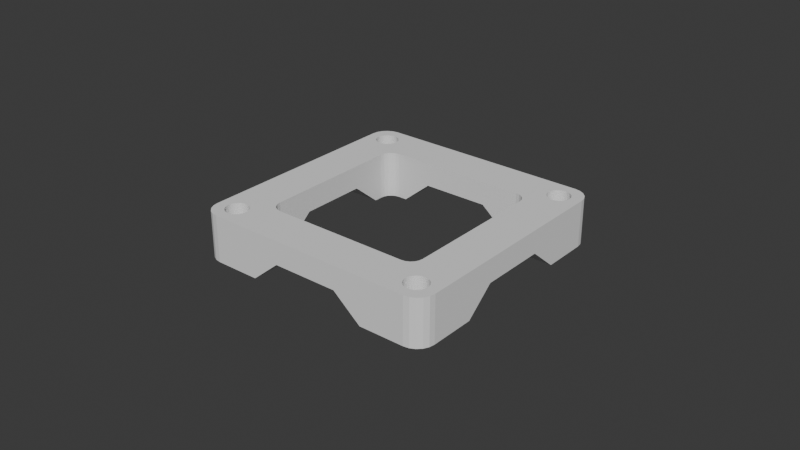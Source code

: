 # Source: PullcordSpacer.blend  (saved by Blender 4.5.88; exported with 4.5.12 LTS)
import bpy
from mathutils import Matrix  # noqa: F401  (used for matrix-valued properties, if any)

bpy.ops.wm.read_factory_settings(use_empty=True)
scene = bpy.context.scene
scene.name = 'Scene'

# ---- collections
col_collection = bpy.data.collections.new('Collection'); scene.collection.children.link(col_collection)

# ---- world
world_world = bpy.data.worlds.new('World'); scene.world = world_world
world_world.use_nodes = True; world_world.node_tree.nodes.clear()
_N = world_world.node_tree.nodes; _L = world_world.node_tree.links
n0 = _N.new('ShaderNodeOutputWorld'); n0.name = 'World Output'; n0.location = (200, 100)
n1 = _N.new('ShaderNodeBackground'); n1.name = 'Background'; n1.location = (-200, 100)
n1.inputs[0].default_value = (0.05088, 0.05088, 0.05088, 1.0)
_L.new(n1.outputs[0], n0.inputs[0])
n0.is_active_output = True
world_world.color = (0.05088, 0.05088, 0.05088)
world_world.sun_shadow_jitter_overblur = 0.0

# ---- meshes
me_cube_001 = bpy.data.meshes.new('Cube.001')
me_cube_001.from_pydata([(0.7328, 0.8272, -1.0), (0.7345, 0.845, -1.0), (0.7345, 0.8094, -1.0), (0.7482, 0.7765, -1.0), (0.7482, 0.8779, -1.0), (0.7595, 0.7626, -1.0), (0.7397, 0.7922, -1.0), (0.7397, 0.8621, -1.0), (0.7595, 0.8917, -1.0), (0.7734, 0.9031, -1.0), (0.8063, 0.9167, -1.0), (0.7891, 0.9115, -1.0), (0.859, 0.9115, -1.0), (0.8419, 0.9167, -1.0), (0.8886, 0.8917, -1.0), (0.89, 0.89, -1.0), (0.8748, 0.9031, -1.0), (0.7612, 0.7612, -1.0), (0.8241, 0.9185, -1.0), (0.7328, 0.8272, 1.0), (0.7345, 0.8094, 1.0), (0.7345, 0.845, 1.0), (0.7482, 0.7765, 1.0), (0.7482, 0.8779, 1.0), (0.7595, 0.7626, 1.0), (0.7397, 0.7922, 1.0), (0.7397, 0.8621, 1.0), (0.7595, 0.8917, 1.0), (0.7734, 0.9031, 1.0), (0.8063, 0.9167, 1.0), (0.7891, 0.9115, 1.0), (0.859, 0.9115, 1.0), (0.8419, 0.9167, 1.0), (0.8886, 0.8917, 1.0), (0.89, 0.89, 1.0), (0.8748, 0.9031, 1.0), (0.8241, 0.9185, 1.0), (0.7612, 0.7612, 1.0), (0.7891, 0.7428, -1.0), (0.8063, 0.7376, -1.0), (0.7734, 0.7513, -1.0), (0.8241, 0.7359, -1.0), (0.8748, 0.7513, -1.0), (0.859, 0.7428, -1.0), (0.8419, 0.7376, -1.0), (0.9, 0.7765, -1.0), (0.9, 0.8779, -1.0), (0.9154, 0.8272, -1.0), (0.9136, 0.845, -1.0), (0.9136, 0.8094, -1.0), (0.9084, 0.8621, -1.0), (0.9084, 0.7922, -1.0), (0.8886, 0.7626, -1.0), (0.7734, 0.7513, 1.0), (0.8063, 0.7376, 1.0), (0.7891, 0.7428, 1.0), (0.8419, 0.7376, 1.0), (0.8748, 0.7513, 1.0), (0.859, 0.7428, 1.0), (0.8241, 0.7359, 1.0), (0.9, 0.7765, 1.0), (0.9, 0.8779, 1.0), (0.9154, 0.8272, 1.0), (0.9136, 0.8094, 1.0), (0.9136, 0.845, 1.0), (0.9084, 0.7922, 1.0), (0.9084, 0.8621, 1.0), (0.8886, 0.7626, 1.0), (0.6606, 0.0, 1.0), (1.0, 0.0, 1.0), (0.0, 1.0, 1.0), (0.0, 0.6606, 1.0), (0.4901, 1.0, -1.0), (0.2651, 1.0, 1.0), (0.4901, 0.6606, -1.0), (0.2651, 0.6606, 1.0), (0.6606, 0.4901, -1.0), (0.6606, 0.2651, 1.0), (1.0, 0.4901, -1.0), (1.0, 0.2651, 1.0), (1.0, 0.0, 0.0), (0.0, 1.0, 0.0), (0.2651, 1.0, 0.0), (1.0, 0.2651, 0.0), (0.6606, 0.0, 0.0), (0.0, 0.6606, 0.0), (0.2651, 0.6606, 0.0), (0.6606, 0.2651, 0.0), (0.8569, 1.0, -1.0), (1.0, 0.8569, -1.0), (0.8988, 0.8988, -1.0), (0.9011, 0.993, -1.0), (0.941, 0.9727, -1.0), (0.9727, 0.941, -1.0), (0.993, 0.9011, -1.0), (1.0, 0.8569, 1.0), (0.8569, 1.0, 1.0), (0.8988, 0.8988, 1.0), (0.993, 0.9011, 1.0), (0.9727, 0.941, 1.0), (0.941, 0.9727, 1.0), (0.9011, 0.993, 1.0), (1.0, 0.8569, 0.0), (0.8569, 1.0, 0.0), (0.993, 0.9011, 0.0), (0.9727, 0.941, 0.0), (0.941, 0.9727, 0.0), (0.9011, 0.993, 0.0), (0.6606, 0.5606, -1.0), (0.5606, 0.6606, -1.0), (0.7313, 0.7313, -1.0), (0.6557, 0.5915, -1.0), (0.6415, 0.6194, -1.0), (0.6194, 0.6415, -1.0), (0.5915, 0.6557, -1.0), (0.5606, 0.6606, 1.0), (0.6606, 0.5606, 1.0), (0.7313, 0.7313, 1.0), (0.5915, 0.6557, 1.0), (0.6194, 0.6415, 1.0), (0.6415, 0.6194, 1.0), (0.6557, 0.5915, 1.0), (0.6606, 0.5606, 0.0), (0.5606, 0.6606, 0.0), (0.6557, 0.5915, 0.0), (0.6415, 0.6194, 0.0), (0.6194, 0.6415, 0.0), (0.5915, 0.6557, 0.0)], [], [(44, 41, 59, 56), (43, 44, 56, 58), (42, 43, 58, 57), (52, 42, 57, 67), (45, 52, 67, 60), (51, 45, 60, 65), (49, 51, 65, 63), (47, 49, 63, 62), (48, 47, 62, 64), (50, 48, 64, 66), (46, 50, 66, 61), (14, 15, 46, 61, 34, 33), (35, 16, 14, 33), (31, 12, 16, 35), (32, 13, 12, 31), (36, 18, 13, 32), (29, 10, 18, 36), (30, 11, 10, 29), (28, 9, 11, 30), (27, 8, 9, 28), (23, 4, 8, 27), (26, 7, 4, 23), (21, 1, 7, 26), (19, 0, 1, 21), (20, 2, 0, 19), (25, 6, 2, 20), (22, 3, 6, 25), (24, 5, 3, 22), (37, 53, 40, 17, 5, 24), (38, 40, 53, 55), (39, 38, 55, 54), (41, 39, 54, 59), (83, 79, 69, 80), (79, 77, 68, 69), (81, 70, 73, 82), (70, 71, 75, 73), (85, 81, 82, 86), (82, 72, 74, 86), (80, 84, 87, 83), (83, 87, 76, 78), (68, 77, 87, 84), (75, 71, 85, 86), (88, 91, 90), (91, 92, 90), (92, 93, 90), (93, 94, 90), (94, 89, 90), (95, 98, 97), (98, 99, 97), (99, 100, 97), (100, 101, 97), (101, 96, 97), (103, 96, 101, 107), (107, 101, 100, 106), (106, 100, 99, 105), (105, 99, 98, 104), (104, 98, 95, 102), (88, 103, 107, 91), (91, 107, 106, 92), (92, 106, 105, 93), (93, 105, 104, 94), (94, 104, 102, 89), (72, 82, 103, 88), (89, 102, 83, 78), (82, 73, 96, 103), (102, 95, 79, 83), (108, 111, 110), (111, 112, 110), (112, 113, 110), (113, 114, 110), (114, 109, 110), (115, 118, 117), (118, 119, 117), (119, 120, 117), (120, 121, 117), (121, 116, 117), (123, 109, 114, 127), (127, 114, 113, 126), (126, 113, 112, 125), (125, 112, 111, 124), (124, 111, 108, 122), (115, 123, 127, 118), (118, 127, 126, 119), (119, 126, 125, 120), (120, 125, 124, 121), (121, 124, 122, 116), (76, 108, 110, 17, 40, 38, 39, 41, 44, 43, 42, 52, 45, 51, 49, 47, 48, 50, 46, 15, 90, 89, 78), (123, 86, 74, 109), (5, 17, 110, 109, 74, 72, 88, 90, 15, 14, 16, 12, 13, 18, 10, 11, 9, 8, 4, 7, 1, 0, 2, 6, 3), (87, 122, 108, 76), (37, 117, 116, 77, 79, 95, 97, 34, 61, 66, 64, 62, 63, 65, 60, 67, 57, 58, 56, 59, 54, 55, 53), (73, 75, 115, 117, 37, 24, 22, 25, 20, 19, 21, 26, 23, 27, 28, 30, 29, 36, 32, 31, 35, 33, 34, 97, 96), (115, 75, 86, 123), (77, 116, 122, 87)])
_uv = me_cube_001.uv_layers.new(name='UVMap')
_uv.uv.foreach_set('vector', [0.9688, 0.6304, 1.0, 0.6304, 1.0, 0.8368, 0.9688, 0.8368, 0.9375, 0.6304, 0.9688, 0.6304, 0.9688, 0.8368, 0.9375, 0.8368, 0.9062, 0.6304, 0.9375, 0.6304, 0.9375, 0.8368, 0.9062, 0.8368, 0.875, 0.6304, 0.9062, 0.6304, 0.9062, 0.8368, 0.875, 0.8368, 0.8438, 0.6304, 0.875, 0.6304, 0.875, 0.8368, 0.8438, 0.8368, 0.8125, 0.6304, 0.8438, 0.6304, 0.8438, 0.8368, 0.8125, 0.8368, 0.7812, 0.6304, 0.8125, 0.6304, 0.8125, 0.8368, 0.7812, 0.8368, 0.75, 0.6304, 0.7812, 0.6304, 0.7812, 0.8368, 0.75, 0.8368, 0.7188, 0.6304, 0.75, 0.6304, 0.75, 0.8368, 0.7188, 0.8368, 0.6875, 0.6304, 0.7188, 0.6304, 0.7188, 0.8368, 0.6875, 0.8368, 0.6562, 0.6304, 0.6875, 0.6304, 0.6875, 0.8368, 0.6562, 0.8368, 0.625, 0.6304, 0.6289, 0.6304, 0.6562, 0.6304, 0.6562, 0.8368, 0.6289, 0.8368, 0.625, 0.8368, 0.5938, 0.8368, 0.5938, 0.6304, 0.625, 0.6304, 0.625, 0.8368, 0.5625, 0.8368, 0.5625, 0.6304, 0.5938, 0.6304, 0.5938, 0.8368, 0.5312, 0.8368, 0.5312, 0.6304, 0.5625, 0.6304, 0.5625, 0.8368, 0.5, 0.8368, 0.5, 0.6304, 0.5312, 0.6304, 0.5312, 0.8368, 0.4688, 0.8368, 0.4688, 0.6304, 0.5, 0.6304, 0.5, 0.8368, 0.4375, 0.8368, 0.4375, 0.6304, 0.4688, 0.6304, 0.4688, 0.8368, 0.4062, 0.8368, 0.4062, 0.6304, 0.4375, 0.6304, 0.4375, 0.8368, 0.375, 0.8368, 0.375, 0.6304, 0.4062, 0.6304, 0.4062, 0.8368, 0.3438, 0.8368, 0.3438, 0.6304, 0.375, 0.6304, 0.375, 0.8368, 0.3125, 0.8368, 0.3125, 0.6304, 0.3438, 0.6304, 0.3438, 0.8368, 0.2812, 0.8368, 0.2812, 0.6304, 0.3125, 0.6304, 0.3125, 0.8368, 0.25, 0.8368, 0.25, 0.6304, 0.2812, 0.6304, 0.2812, 0.8368, 0.2188, 0.8368, 0.2188, 0.6304, 0.25, 0.6304, 0.25, 0.8368, 0.1875, 0.8368, 0.1875, 0.6304, 0.2188, 0.6304, 0.2188, 0.8368, 0.1562, 0.8368, 0.1562, 0.6304, 0.1875, 0.6304, 0.1875, 0.8368, 0.125, 0.8368, 0.125, 0.6304, 0.1562, 0.6304, 0.1562, 0.8368, 0.1211, 0.8368, 0.09375, 0.8368, 0.09375, 0.6304, 0.1211, 0.6304, 0.125, 0.6304, 0.125, 0.8368, 0.0625, 0.6304, 0.09375, 0.6304, 0.09375, 0.8368, 0.0625, 0.8368, 0.03125, 0.6304, 0.0625, 0.6304, 0.0625, 0.8368, 0.03125, 0.8368, 0.0, 0.6304, 0.03125, 0.6304, 0.03125, 0.8368, 0.0, 0.8368, 0.5, 0.5625, 0.625, 0.5625, 0.625, 0.625, 0.5, 0.625, 0.625, 0.5625, 0.6674, 0.5837, 0.6674, 0.625, 0.625, 0.625, 0.5, 0.375, 0.625, 0.375, 0.625, 0.4375, 0.5, 0.4375, 0.75, 0.5, 0.75, 0.5424, 0.7087, 0.5424, 0.6875, 0.5, 0.5, 0.5424, 0.5, 0.375, 0.5, 0.4375, 0.5, 0.5424, 0.5, 0.4375, 0.375, 0.4375, 0.2913, 0.5424, 0.5, 0.5424, 0.5, 0.625, 0.5, 0.625, 0.5, 0.5837, 0.5, 0.5625, 0.5, 0.5625, 0.5, 0.5837, 0.3326, 0.5837, 0.375, 0.5625, 0.6674, 0.625, 0.6674, 0.5837, 0.5, 0.5837, 0.5, 0.625, 0.7087, 0.5424, 0.75, 0.5424, 0.5, 0.5424, 0.5, 0.5424, 0.3723, 0.4852, 0.3628, 0.5009, 0.3624, 0.5126, 0.3628, 0.5009, 0.3696, 0.5054, 0.3624, 0.5126, 0.3696, 0.5054, 0.3696, 0.5054, 0.3624, 0.5126, 0.3696, 0.5054, 0.3684, 0.5066, 0.3624, 0.5126, 0.3684, 0.5066, 0.3661, 0.5089, 0.3624, 0.5126, 0.625, 0.5122, 0.6299, 0.5124, 0.6376, 0.5126, 0.6299, 0.5124, 0.6304, 0.5054, 0.6376, 0.5126, 0.6304, 0.5054, 0.6304, 0.5054, 0.6376, 0.5126, 0.6304, 0.5054, 0.6334, 0.5, 0.6376, 0.5126, 0.6334, 0.5, 0.6372, 0.5, 0.6376, 0.5126, 0.5, 0.4878, 0.6276, 0.4904, 0.625, 0.4916, 0.5, 0.4916, 0.5, 0.4916, 0.625, 0.4916, 0.625, 0.495, 0.5, 0.495, 0.5, 0.495, 0.625, 0.495, 0.625, 0.505, 0.5, 0.505, 0.5, 0.505, 0.625, 0.505, 0.625, 0.5084, 0.5, 0.5084, 0.5, 0.5084, 0.625, 0.5084, 0.625, 0.5122, 0.5, 0.5122, 0.3723, 0.4852, 0.5, 0.4878, 0.5, 0.4916, 0.375, 0.4879, 0.375, 0.4879, 0.5, 0.4916, 0.5, 0.495, 0.375, 0.4928, 0.375, 0.4928, 0.5, 0.495, 0.5, 0.505, 0.375, 0.5072, 0.375, 0.5072, 0.5, 0.505, 0.5, 0.5084, 0.375, 0.5121, 0.375, 0.5121, 0.5, 0.5084, 0.5, 0.5122, 0.375, 0.5175, 0.375, 0.4375, 0.5, 0.4375, 0.5, 0.4878, 0.3723, 0.4852, 0.375, 0.5175, 0.5, 0.5122, 0.5, 0.5625, 0.375, 0.5625, 0.5, 0.4375, 0.625, 0.4375, 0.6276, 0.4904, 0.5, 0.4878, 0.5, 0.5122, 0.625, 0.5122, 0.625, 0.5625, 0.5, 0.5625, 0.3326, 0.5666, 0.3326, 0.5592, 0.3414, 0.5336, 0.3326, 0.5592, 0.3326, 0.5524, 0.3414, 0.5336, 0.3326, 0.5524, 0.3326, 0.5471, 0.3414, 0.5336, 0.3326, 0.5471, 0.3326, 0.5436, 0.3414, 0.5336, 0.3326, 0.5436, 0.3326, 0.5424, 0.3414, 0.5336, 0.6779, 0.5424, 0.6746, 0.5424, 0.6586, 0.5336, 0.6746, 0.5424, 0.6717, 0.5424, 0.6586, 0.5336, 0.6717, 0.5424, 0.6694, 0.5424, 0.6586, 0.5336, 0.6694, 0.5424, 0.6679, 0.5424, 0.6586, 0.5336, 0.6679, 0.5424, 0.6674, 0.5424, 0.6586, 0.5336, 0.5, 0.5424, 0.3084, 0.5424, 0.3158, 0.5424, 0.5, 0.5424, 0.5, 0.5424, 0.3158, 0.5424, 0.3226, 0.5424, 0.5, 0.5424, 0.5, 0.5424, 0.3226, 0.5424, 0.3326, 0.5524, 0.5, 0.5467, 0.5, 0.5467, 0.3326, 0.5524, 0.3326, 0.5592, 0.5, 0.5496, 0.5, 0.5496, 0.3326, 0.5592, 0.3326, 0.5666, 0.5, 0.5529, 0.6779, 0.5424, 0.5, 0.5424, 0.5, 0.5424, 0.6746, 0.5424, 0.6746, 0.5424, 0.5, 0.5424, 0.5, 0.5424, 0.6717, 0.5424, 0.6717, 0.5424, 0.5, 0.5424, 0.5, 0.5467, 0.6674, 0.5467, 0.6674, 0.5467, 0.5, 0.5467, 0.5, 0.5496, 0.6674, 0.5496, 0.6674, 0.5496, 0.5, 0.5496, 0.5, 0.5529, 0.6674, 0.5529, 0.3326, 0.5837, 0.3326, 0.5666, 0.3414, 0.5336, 0.3452, 0.5298, 0.3467, 0.5311, 0.3486, 0.5321, 0.3508, 0.5328, 0.353, 0.533, 0.3552, 0.5328, 0.3574, 0.5321, 0.3593, 0.5311, 0.3611, 0.5297, 0.3625, 0.5279, 0.3636, 0.526, 0.3642, 0.5238, 0.3644, 0.5216, 0.3642, 0.5194, 0.3636, 0.5172, 0.3625, 0.5153, 0.3613, 0.5137, 0.3624, 0.5126, 0.375, 0.5175, 0.375, 0.5625, 0.5, 0.5424, 0.5, 0.5424, 0.2913, 0.5424, 0.3084, 0.5424, 0.3449, 0.5297, 0.3452, 0.5298, 0.3414, 0.5336, 0.3084, 0.5424, 0.2913, 0.5424, 0.3125, 0.5, 0.3723, 0.4852, 0.3624, 0.5126, 0.3613, 0.5137, 0.3611, 0.5135, 0.3593, 0.5121, 0.3574, 0.5111, 0.3552, 0.5104, 0.353, 0.5102, 0.3508, 0.5104, 0.3486, 0.5111, 0.3467, 0.5121, 0.3449, 0.5135, 0.3435, 0.5153, 0.3425, 0.5172, 0.3418, 0.5194, 0.3416, 0.5216, 0.3418, 0.5238, 0.3425, 0.526, 0.3435, 0.5279, 0.5, 0.5837, 0.5, 0.5529, 0.3326, 0.5666, 0.3326, 0.5837, 0.6548, 0.5298, 0.6586, 0.5336, 0.6674, 0.5529, 0.6674, 0.5837, 0.625, 0.5625, 0.625, 0.5122, 0.6376, 0.5126, 0.6387, 0.5137, 0.6375, 0.5153, 0.6364, 0.5172, 0.6358, 0.5194, 0.6356, 0.5216, 0.6358, 0.5238, 0.6364, 0.526, 0.6375, 0.5279, 0.6389, 0.5297, 0.6407, 0.5311, 0.6426, 0.5321, 0.6448, 0.5328, 0.647, 0.533, 0.6492, 0.5328, 0.6514, 0.5321, 0.6533, 0.5311, 0.6875, 0.5, 0.7087, 0.5424, 0.6779, 0.5424, 0.6586, 0.5336, 0.6548, 0.5298, 0.6551, 0.5297, 0.6565, 0.5279, 0.6575, 0.526, 0.6582, 0.5238, 0.6584, 0.5216, 0.6582, 0.5194, 0.6575, 0.5172, 0.6565, 0.5153, 0.6551, 0.5135, 0.6533, 0.5121, 0.6514, 0.5111, 0.6492, 0.5104, 0.647, 0.5102, 0.6448, 0.5104, 0.6426, 0.5111, 0.6407, 0.5121, 0.6389, 0.5135, 0.6387, 0.5137, 0.6376, 0.5126, 0.6276, 0.4904, 0.6779, 0.5424, 0.7087, 0.5424, 0.5, 0.5424, 0.5, 0.5424, 0.6674, 0.5837, 0.6674, 0.5529, 0.5, 0.5529, 0.5, 0.5837])
me_cube_001.update()

# ---- objects
ob_cube = bpy.data.objects.new('Cube', me_cube_001)

# ---- transforms, parenting, visibility, modifiers, constraints
ob_cube.location = (0.0, 0.0, 0.0)
ob_cube.scale = (0.04, 0.04, 0.0075)
_m = ob_cube.modifiers.new('Mirror', 'MIRROR')
_m.use_axis = (True, True, False)

# ---- collection membership
col_collection.objects.link(ob_cube)

# ---- scene / render settings (as saved in the file)
scene.frame_start = 1; scene.frame_end = 250; scene.frame_set(1)
scene.render.engine = 'BLENDER_EEVEE_NEXT'
bpy.context.view_layer.update()

# ---- added for rendering (the .blend has no active camera and no usable light): camera, sun
cam_auto = bpy.data.cameras.new('AutoCamera')
cam_auto.lens = 50.0
cam_auto.sensor_width = 36.0
cam_auto.clip_end = 1000.0
ob_auto_camera = bpy.data.objects.new('AutoCamera', cam_auto)
scene.collection.objects.link(ob_auto_camera)
ob_auto_camera.location = (0.185045, -0.222054, 0.148036)
ob_auto_camera.rotation_euler = (1.09748, -7.21219e-08, 0.694738)
scene.camera = ob_auto_camera
light_auto_sun = bpy.data.lights.new('AutoSun', 'SUN')
light_auto_sun.energy = 3.0
light_auto_sun.angle = 0.0523599
ob_auto_sun = bpy.data.objects.new('AutoSun', light_auto_sun)
scene.collection.objects.link(ob_auto_sun)
ob_auto_sun.rotation_euler = (0.872665, 0.174533, 0.523599)
bpy.context.view_layer.update()
